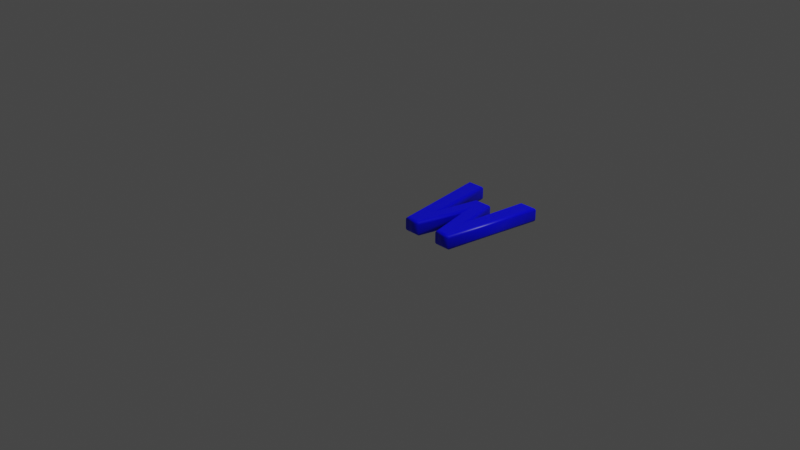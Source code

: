 # Source: 87.blend  (saved by Blender 2.83.19; exported with 4.5.12 LTS)
import bpy
from mathutils import Matrix  # noqa: F401  (used for matrix-valued properties, if any)

bpy.ops.wm.read_factory_settings(use_empty=True)
scene = bpy.context.scene
scene.name = 'Scene'

# ---- collections
col_collection = bpy.data.collections.new('Collection'); scene.collection.children.link(col_collection)

# ---- materials (node trees are filled in below, after node groups)
mat_material = bpy.data.materials.new('Material')
mat_material.alpha_threshold = 0.0
mat_material.use_transparent_shadow = False
mat_material.line_color = (0.0, 0.0, 0.0, 1.0)

# ---- material node trees
mat_material.use_nodes = True; mat_material.node_tree.nodes.clear()
_N = mat_material.node_tree.nodes; _L = mat_material.node_tree.links
n0 = _N.new('ShaderNodeOutputMaterial'); n0.name = 'Material Output'; n0.location = (300, 300)
n1 = _N.new('ShaderNodeBsdfPrincipled'); n1.name = 'Principled BSDF'; n1.location = (10, 300)
n1.distribution = 'GGX'
n1.subsurface_method = 'BURLEY'
n1.inputs[0].default_value = (0.0, 0.0, 1.0, 1.0)
n1.inputs[2].default_value = 0.4
n1.inputs[3].default_value = 1.45
n1.inputs[27].default_value = (0.0, 0.0, 0.0, 1.0)
n1.inputs[28].default_value = 1.0
_L.new(n1.outputs[0], n0.inputs[0])
n0.is_active_output = True

# ---- world
world_world = bpy.data.worlds.new('World'); scene.world = world_world
world_world.use_nodes = True; world_world.node_tree.nodes.clear()
_N = world_world.node_tree.nodes; _L = world_world.node_tree.links
n0 = _N.new('ShaderNodeOutputWorld'); n0.name = 'World Output'; n0.location = (300, 300)
n1 = _N.new('ShaderNodeBackground'); n1.name = 'Background'; n1.location = (10, 300)
n1.inputs[0].default_value = (0.05088, 0.05088, 0.05088, 1.0)
_L.new(n1.outputs[0], n0.inputs[0])
n0.is_active_output = True
world_world.color = (0.05088, 0.05088, 0.05088)
world_world.use_sun_shadow = False
world_world.sun_shadow_jitter_overblur = 0.0

# ---- cameras
cam_camera = bpy.data.cameras.new('Camera')
cam_camera.clip_end = 100.0
cam_camera.ortho_scale = 7.314

# ---- lights
light_light = bpy.data.lights.new('Light', 'POINT')
light_light.transmission_factor = 0.0
light_light.energy = 1000.0
light_light.shadow_soft_size = 0.1
light_light.shadow_maximum_resolution = 0.006
light_light.use_absolute_resolution = True

# ---- meshes
me_87 = bpy.data.meshes.new('87')
me_87.from_pydata([(0.1552, 1.311e-09, 0.08), (1.522e-09, 1.039, 0.08), (0.1371, 1.039, 0.08), (0.2367, 0.1956, 0.08), (0.355, 0.7539, 0.08), (0.5019, 0.7539, 0.08), (0.6216, 0.1942, 0.08), (0.7212, 1.039, 0.08), (0.8583, 1.039, 0.08), (0.7031, 1.311e-09, 0.08), (0.5701, 1.311e-09, 0.08), (0.4288, 0.6175, 0.08), (0.2882, 1.311e-09, 0.08), (0.1552, -3.577e-10, -0.08), (-4.151e-10, 1.039, -0.08), (0.1371, 1.039, -0.08), (0.2367, 0.1956, -0.08), (0.355, 0.7539, -0.08), (0.5019, 0.7539, -0.08), (0.6216, 0.1942, -0.08), (0.7212, 1.039, -0.08), (0.8583, 1.039, -0.08), (0.7031, -3.577e-10, -0.08), (0.5701, -3.577e-10, -0.08), (0.4288, 0.6175, -0.08), (0.2882, -3.577e-10, -0.08), (0.1552, -3.577e-10, -0.08), (0.1453, -0.01148, -0.07772), (0.137, -0.02121, -0.07121), (0.1314, -0.02772, -0.06148), (0.1294, -0.03, -0.05), (0.1294, -0.03, 0.05), (0.1314, -0.02772, 0.06148), (0.137, -0.02121, 0.07121), (0.1453, -0.01148, 0.07772), (0.1552, 1.311e-09, 0.08), (-4.151e-10, 1.039, -0.08), (-0.01332, 1.051, -0.07772), (-0.02462, 1.061, -0.07121), (-0.03216, 1.067, -0.06148), (-0.03481, 1.069, -0.05), (-0.03481, 1.069, 0.05), (-0.03216, 1.067, 0.06148), (-0.02462, 1.061, 0.07121), (-0.01332, 1.051, 0.07772), (1.522e-09, 1.039, 0.08), (0.1371, 1.039, -0.08), (0.1473, 1.051, -0.07772), (0.156, 1.061, -0.07121), (0.1618, 1.067, -0.06148), (0.1638, 1.069, -0.05), (0.1638, 1.069, 0.05), (0.1618, 1.067, 0.06148), (0.156, 1.061, 0.07121), (0.1473, 1.051, 0.07772), (0.1371, 1.039, 0.08), (0.2367, 0.1956, -0.08), (0.2399, 0.2662, -0.07772), (0.2427, 0.3261, -0.07121), (0.2445, 0.3661, -0.06148), (0.2451, 0.3801, -0.05), (0.2451, 0.3801, 0.05), (0.2445, 0.3661, 0.06148), (0.2427, 0.3261, 0.07121), (0.2399, 0.2662, 0.07772), (0.2367, 0.1956, 0.08), (0.355, 0.7539, -0.08), (0.3457, 0.7654, -0.07772), (0.3378, 0.7751, -0.07121), (0.3326, 0.7816, -0.06148), (0.3307, 0.7839, -0.05), (0.3307, 0.7839, 0.05), (0.3326, 0.7816, 0.06148), (0.3378, 0.7751, 0.07121), (0.3457, 0.7654, 0.07772), (0.355, 0.7539, 0.08), (0.5019, 0.7539, -0.08), (0.5112, 0.7654, -0.07772), (0.5191, 0.7751, -0.07121), (0.5243, 0.7816, -0.06148), (0.5262, 0.7839, -0.05), (0.5262, 0.7839, 0.05), (0.5243, 0.7816, 0.06148), (0.5191, 0.7751, 0.07121), (0.5112, 0.7654, 0.07772), (0.5019, 0.7539, 0.08), (0.6216, 0.1942, -0.08), (0.6184, 0.2645, -0.07772), (0.6156, 0.324, -0.07121), (0.6137, 0.3638, -0.06148), (0.6131, 0.3778, -0.05), (0.6131, 0.3778, 0.05), (0.6137, 0.3638, 0.06148), (0.6156, 0.324, 0.07121), (0.6184, 0.2645, 0.07772), (0.6216, 0.1942, 0.08), (0.7212, 1.039, -0.08), (0.711, 1.051, -0.07772), (0.7023, 1.061, -0.07121), (0.6966, 1.067, -0.06148), (0.6945, 1.069, -0.05), (0.6945, 1.069, 0.05), (0.6966, 1.067, 0.06148), (0.7023, 1.061, 0.07121), (0.711, 1.051, 0.07772), (0.7212, 1.039, 0.08), (0.8583, 1.039, -0.08), (0.8717, 1.051, -0.07772), (0.883, 1.061, -0.07121), (0.8905, 1.067, -0.06148), (0.8931, 1.069, -0.05), (0.8931, 1.069, 0.05), (0.8905, 1.067, 0.06148), (0.883, 1.061, 0.07121), (0.8717, 1.051, 0.07772), (0.8583, 1.039, 0.08), (0.7031, -3.577e-10, -0.08), (0.713, -0.01148, -0.07772), (0.7214, -0.02121, -0.07121), (0.727, -0.02772, -0.06148), (0.7289, -0.03, -0.05), (0.7289, -0.03, 0.05), (0.727, -0.02772, 0.06148), (0.7214, -0.02121, 0.07121), (0.713, -0.01148, 0.07772), (0.7031, 1.311e-09, 0.08), (0.5701, -3.577e-10, -0.08), (0.561, -0.01148, -0.07772), (0.5532, -0.02121, -0.07121), (0.548, -0.02772, -0.06148), (0.5462, -0.03, -0.05), (0.5462, -0.03, 0.05), (0.548, -0.02772, 0.06148), (0.5532, -0.02121, 0.07121), (0.561, -0.01148, 0.07772), (0.5701, 1.311e-09, 0.08), (0.4288, 0.6175, -0.08), (0.4288, 0.5659, -0.07772), (0.4289, 0.5222, -0.07121), (0.4289, 0.4929, -0.06148), (0.4289, 0.4827, -0.05), (0.4289, 0.4827, 0.05), (0.4289, 0.4929, 0.06148), (0.4289, 0.5222, 0.07121), (0.4288, 0.5659, 0.07772), (0.4288, 0.6175, 0.08), (0.2882, -3.577e-10, -0.08), (0.2974, -0.01148, -0.07772), (0.3051, -0.02121, -0.07121), (0.3103, -0.02772, -0.06148), (0.3121, -0.03, -0.05), (0.3121, -0.03, 0.05), (0.3103, -0.02772, 0.06148), (0.3051, -0.02121, 0.07121), (0.2974, -0.01148, 0.07772), (0.2882, 1.311e-09, 0.08)], [], [(0, 2, 1), (0, 3, 2), (6, 8, 7), (6, 9, 8), (3, 11, 4), (11, 5, 4), (11, 6, 5), (3, 12, 11), (10, 6, 11), (0, 12, 3), (10, 9, 6), (15, 13, 14), (16, 13, 15), (21, 19, 20), (22, 19, 21), (24, 16, 17), (18, 24, 17), (19, 24, 18), (25, 16, 24), (19, 23, 24), (25, 13, 16), (22, 23, 19), (27, 37, 36, 26), (28, 38, 37, 27), (29, 39, 38, 28), (30, 40, 39, 29), (31, 41, 40, 30), (32, 42, 41, 31), (33, 43, 42, 32), (34, 44, 43, 33), (35, 45, 44, 34), (37, 47, 46, 36), (38, 48, 47, 37), (39, 49, 48, 38), (40, 50, 49, 39), (41, 51, 50, 40), (42, 52, 51, 41), (43, 53, 52, 42), (44, 54, 53, 43), (45, 55, 54, 44), (47, 57, 56, 46), (48, 58, 57, 47), (49, 59, 58, 48), (50, 60, 59, 49), (51, 61, 60, 50), (52, 62, 61, 51), (53, 63, 62, 52), (54, 64, 63, 53), (55, 65, 64, 54), (57, 67, 66, 56), (58, 68, 67, 57), (59, 69, 68, 58), (60, 70, 69, 59), (61, 71, 70, 60), (62, 72, 71, 61), (63, 73, 72, 62), (64, 74, 73, 63), (65, 75, 74, 64), (67, 77, 76, 66), (68, 78, 77, 67), (69, 79, 78, 68), (70, 80, 79, 69), (71, 81, 80, 70), (72, 82, 81, 71), (73, 83, 82, 72), (74, 84, 83, 73), (75, 85, 84, 74), (77, 87, 86, 76), (78, 88, 87, 77), (79, 89, 88, 78), (80, 90, 89, 79), (81, 91, 90, 80), (82, 92, 91, 81), (83, 93, 92, 82), (84, 94, 93, 83), (85, 95, 94, 84), (87, 97, 96, 86), (88, 98, 97, 87), (89, 99, 98, 88), (90, 100, 99, 89), (91, 101, 100, 90), (92, 102, 101, 91), (93, 103, 102, 92), (94, 104, 103, 93), (95, 105, 104, 94), (97, 107, 106, 96), (98, 108, 107, 97), (99, 109, 108, 98), (100, 110, 109, 99), (101, 111, 110, 100), (102, 112, 111, 101), (103, 113, 112, 102), (104, 114, 113, 103), (105, 115, 114, 104), (107, 117, 116, 106), (108, 118, 117, 107), (109, 119, 118, 108), (110, 120, 119, 109), (111, 121, 120, 110), (112, 122, 121, 111), (113, 123, 122, 112), (114, 124, 123, 113), (115, 125, 124, 114), (117, 127, 126, 116), (118, 128, 127, 117), (119, 129, 128, 118), (120, 130, 129, 119), (121, 131, 130, 120), (122, 132, 131, 121), (123, 133, 132, 122), (124, 134, 133, 123), (125, 135, 134, 124), (127, 137, 136, 126), (128, 138, 137, 127), (129, 139, 138, 128), (130, 140, 139, 129), (131, 141, 140, 130), (132, 142, 141, 131), (133, 143, 142, 132), (134, 144, 143, 133), (135, 145, 144, 134), (137, 147, 146, 136), (138, 148, 147, 137), (139, 149, 148, 138), (140, 150, 149, 139), (141, 151, 150, 140), (142, 152, 151, 141), (143, 153, 152, 142), (144, 154, 153, 143), (145, 155, 154, 144), (147, 27, 26, 146), (148, 28, 27, 147), (149, 29, 28, 148), (150, 30, 29, 149), (151, 31, 30, 150), (152, 32, 31, 151), (153, 33, 32, 152), (154, 34, 33, 153), (155, 35, 34, 154)])
me_87.polygons.foreach_set('use_smooth', [0, 0, 0, 0, 0, 0, 0, 0, 0, 0, 0, 0, 0, 0, 0, 0, 0, 0, 0, 0, 0, 0, 1, 1, 1, 1, 1, 1, 1, 1, 1, 1, 1, 1, 1, 1, 1, 1, 1, 1, 1, 1, 1, 1, 1, 1, 1, 1, 1, 1, 1, 1, 1, 1, 1, 1, 1, 1, 1, 1, 1, 1, 1, 1, 1, 1, 1, 1, 1, 1, 1, 1, 1, 1, 1, 1, 1, 1, 1, 1, 1, 1, 1, 1, 1, 1, 1, 1, 1, 1, 1, 1, 1, 1, 1, 1, 1, 1, 1, 1, 1, 1, 1, 1, 1, 1, 1, 1, 1, 1, 1, 1, 1, 1, 1, 1, 1, 1, 1, 1, 1, 1, 1, 1, 1, 1, 1, 1, 1, 1, 1, 1, 1, 1, 1, 1, 1, 1, 1])
_uv = me_87.uv_layers.new(name='UVMap')
_uv.uv.foreach_set('vector', [0.283, 0.5866, 0.6732, 0.5934, 0.6732, 0.6449, 0.283, 0.5866, 0.3565, 0.556, 0.6732, 0.5934, 0.3559, 0.4115, 0.6732, 0.3226, 0.6732, 0.3741, 0.3559, 0.4115, 0.283, 0.3809, 0.6732, 0.3226, 0.3565, 0.556, 0.5148, 0.4839, 0.5661, 0.5116, 0.5148, 0.4839, 0.5661, 0.4564, 0.5661, 0.5116, 0.5148, 0.4839, 0.3559, 0.4115, 0.5661, 0.4564, 0.3565, 0.556, 0.283, 0.5367, 0.5148, 0.4839, 0.283, 0.4308, 0.3559, 0.4115, 0.5148, 0.4839, 0.283, 0.5866, 0.283, 0.5367, 0.3565, 0.556, 0.283, 0.4308, 0.283, 0.3809, 0.3559, 0.4115, 0.6732, 0.05161, 0.283, 0.0584, 0.6732, 0.0001241, 0.3565, 0.08898, 0.283, 0.0584, 0.6732, 0.05161, 0.6732, 0.3224, 0.3559, 0.2335, 0.6732, 0.2709, 0.283, 0.2641, 0.3559, 0.2335, 0.6732, 0.3224, 0.5148, 0.1611, 0.3565, 0.08898, 0.5661, 0.1334, 0.5661, 0.1886, 0.5148, 0.1611, 0.5661, 0.1334, 0.3559, 0.2335, 0.5148, 0.1611, 0.5661, 0.1886, 0.283, 0.1083, 0.3565, 0.08898, 0.5148, 0.1611, 0.3559, 0.2335, 0.283, 0.2142, 0.5148, 0.1611, 0.283, 0.1083, 0.283, 0.0584, 0.3565, 0.08898, 0.283, 0.2641, 0.283, 0.2142, 0.3559, 0.2335, 0.01133, 0.7359, 0.005973, 0.6905, 0.005838, 0.6906, 0.01166, 0.7358, 0.01102, 0.736, 0.006131, 0.6904, 0.005973, 0.6905, 0.01133, 0.7359, 0.01075, 0.7361, 0.006323, 0.6904, 0.006131, 0.6904, 0.01102, 0.736, 0.01051, 0.7361, 0.006544, 0.6905, 0.006323, 0.6904, 0.01075, 0.7361, 0.006982, 0.7376, 0.00448, 0.69, 0.006544, 0.6905, 0.01051, 0.7361, 0.006624, 0.7379, 0.004343, 0.6899, 0.00448, 0.69, 0.006982, 0.7376, 0.006303, 0.7382, 0.004254, 0.6898, 0.004343, 0.6899, 0.006624, 0.7379, 0.005995, 0.7385, 0.004188, 0.6899, 0.004254, 0.6898, 0.006303, 0.7382, 0.00566, 0.7389, 0.004112, 0.6899, 0.004188, 0.6899, 0.005995, 0.7385, 0.005973, 0.6905, 0.01011, 0.6897, 0.01056, 0.69, 0.005838, 0.6906, 0.006131, 0.6904, 0.009658, 0.6896, 0.01011, 0.6897, 0.005973, 0.6905, 0.006323, 0.6904, 0.009223, 0.6896, 0.009658, 0.6896, 0.006131, 0.6904, 0.006544, 0.6905, 0.008811, 0.6898, 0.009223, 0.6896, 0.006323, 0.6904, 0.00448, 0.69, 0.009279, 0.6887, 0.008811, 0.6898, 0.006544, 0.6905, 0.004343, 0.6899, 0.009402, 0.6885, 0.009279, 0.6887, 0.00448, 0.69, 0.004254, 0.6898, 0.009484, 0.6883, 0.009402, 0.6885, 0.004343, 0.6899, 0.004188, 0.6899, 0.009502, 0.6881, 0.009484, 0.6883, 0.004254, 0.6898, 0.004112, 0.6899, 0.009454, 0.688, 0.009502, 0.6881, 0.004188, 0.6899, 0.01011, 0.6897, 0.01768, 0.7185, 0.01774, 0.7252, 0.01056, 0.69, 0.009658, 0.6896, 0.01751, 0.7125, 0.01768, 0.7185, 0.01011, 0.6897, 0.009223, 0.6896, 0.01719, 0.7078, 0.01751, 0.7125, 0.009658, 0.6896, 0.008811, 0.6898, 0.01663, 0.7049, 0.01719, 0.7078, 0.009223, 0.6896, 0.009279, 0.6887, 0.01267, 0.7017, 0.01663, 0.7049, 0.008811, 0.6898, 0.009402, 0.6885, 0.01194, 0.702, 0.01267, 0.7017, 0.009279, 0.6887, 0.009484, 0.6883, 0.01092, 0.7039, 0.01194, 0.702, 0.009402, 0.6885, 0.009502, 0.6881, 0.009718, 0.7072, 0.01092, 0.7039, 0.009484, 0.6883, 0.009454, 0.688, 0.008433, 0.7113, 0.009718, 0.7072, 0.009502, 0.6881, 0.01768, 0.7185, 0.0304, 0.6684, 0.03018, 0.6693, 0.01774, 0.7252, 0.01751, 0.7125, 0.03073, 0.6677, 0.0304, 0.6684, 0.01768, 0.7185, 0.01719, 0.7078, 0.03117, 0.667, 0.03073, 0.6677, 0.01751, 0.7125, 0.01663, 0.7049, 0.03168, 0.6665, 0.03117, 0.667, 0.01719, 0.7078, 0.01267, 0.7017, 0.02467, 0.6597, 0.03168, 0.6665, 0.01663, 0.7049, 0.01194, 0.702, 0.02385, 0.6589, 0.02467, 0.6597, 0.01267, 0.7017, 0.01092, 0.7039, 0.02314, 0.658, 0.02385, 0.6589, 0.01194, 0.702, 0.009718, 0.7072, 0.02251, 0.6569, 0.02314, 0.658, 0.01092, 0.7039, 0.008433, 0.7113, 0.02191, 0.6557, 0.02251, 0.6569, 0.009718, 0.7072, 0.0304, 0.6684, 0.0508, 0.6525, 0.05108, 0.6545, 0.03018, 0.6693, 0.03073, 0.6677, 0.05057, 0.6526, 0.0508, 0.6525, 0.0304, 0.6684, 0.03117, 0.667, 0.05062, 0.6541, 0.05057, 0.6526, 0.03073, 0.6677, 0.03168, 0.6665, 0.05099, 0.6561, 0.05062, 0.6541, 0.03117, 0.667, 0.02467, 0.6597, 0.04811, 0.6452, 0.05099, 0.6561, 0.03168, 0.6665, 0.02385, 0.6589, 0.04964, 0.6419, 0.04811, 0.6452, 0.02467, 0.6597, 0.02314, 0.658, 0.05086, 0.6386, 0.04964, 0.6419, 0.02385, 0.6589, 0.02251, 0.6569, 0.05141, 0.6361, 0.05086, 0.6386, 0.02314, 0.658, 0.02191, 0.6557, 0.05117, 0.6348, 0.05141, 0.6361, 0.02251, 0.6569, 0.0508, 0.6525, 0.1499, 0.7444, 0.1599, 0.7914, 0.05108, 0.6545, 0.05057, 0.6526, 0.1403, 0.7033, 0.1499, 0.7444, 0.0508, 0.6525, 0.05062, 0.6541, 0.1316, 0.6724, 0.1403, 0.7033, 0.05057, 0.6526, 0.05099, 0.6561, 0.1239, 0.654, 0.1316, 0.6724, 0.05062, 0.6541, 0.04811, 0.6452, 0.07885, 0.6357, 0.1239, 0.654, 0.05099, 0.6561, 0.04964, 0.6419, 0.07133, 0.6405, 0.07885, 0.6357, 0.04811, 0.6452, 0.05086, 0.6386, 0.06266, 0.6568, 0.07133, 0.6405, 0.04964, 0.6419, 0.05141, 0.6361, 0.05317, 0.6826, 0.06266, 0.6568, 0.05086, 0.6386, 0.05117, 0.6348, 0.04351, 0.7142, 0.05317, 0.6826, 0.05141, 0.6361, 0.1499, 0.7444, 0.2006, 0.08069, 0.1953, 0.08549, 0.1599, 0.7914, 0.1403, 0.7033, 0.2063, 0.07658, 0.2006, 0.08069, 0.1499, 0.7444, 0.1316, 0.6724, 0.2124, 0.0737, 0.2063, 0.07658, 0.1403, 0.7033, 0.1239, 0.654, 0.2186, 0.0723, 0.2124, 0.0737, 0.1316, 0.6724, 0.07885, 0.6357, 0.1726, 0.05041, 0.2186, 0.0723, 0.1239, 0.654, 0.07133, 0.6405, 0.1694, 0.04915, 0.1726, 0.05041, 0.07885, 0.6357, 0.06266, 0.6568, 0.1666, 0.04871, 0.1694, 0.04915, 0.07133, 0.6405, 0.05317, 0.6826, 0.1639, 0.04828, 0.1666, 0.04871, 0.06266, 0.6568, 0.04351, 0.7142, 0.1611, 0.04683, 0.1639, 0.04828, 0.05317, 0.6826, 0.2006, 0.08069, 0.2789, 0.05044, 0.2828, 0.06786, 0.1953, 0.08549, 0.2063, 0.07658, 0.2741, 0.03457, 0.2789, 0.05044, 0.2006, 0.08069, 0.2124, 0.0737, 0.268, 0.02103, 0.2741, 0.03457, 0.2063, 0.07658, 0.2186, 0.0723, 0.2609, 0.01038, 0.268, 0.02103, 0.2124, 0.0737, 0.1726, 0.05041, 0.2821, 0.001023, 0.2609, 0.01038, 0.2186, 0.0723, 0.1694, 0.04915, 0.2818, 0.0001241, 0.2821, 0.001023, 0.1726, 0.05041, 0.1666, 0.04871, 0.2805, 0.001591, 0.2818, 0.0001241, 0.1694, 0.04915, 0.1639, 0.04828, 0.2786, 0.0047, 0.2805, 0.001591, 0.1666, 0.04871, 0.1611, 0.04683, 0.2767, 0.008305, 0.2786, 0.0047, 0.1639, 0.04828, 0.2789, 0.05044, 0.2278, 0.9157, 0.2299, 0.9116, 0.2828, 0.06786, 0.2741, 0.03457, 0.2253, 0.9188, 0.2278, 0.9157, 0.2789, 0.05044, 0.268, 0.02103, 0.2226, 0.9207, 0.2253, 0.9188, 0.2741, 0.03457, 0.2609, 0.01038, 0.2195, 0.9211, 0.2226, 0.9207, 0.268, 0.02103, 0.2821, 0.001023, 0.2688, 0.9378, 0.2195, 0.9211, 0.2609, 0.01038, 0.2818, 0.0001241, 0.2727, 0.9406, 0.2688, 0.9378, 0.2821, 0.001023, 0.2805, 0.001591, 0.276, 0.9425, 0.2727, 0.9406, 0.2818, 0.0001241, 0.2786, 0.0047, 0.2792, 0.9439, 0.276, 0.9425, 0.2805, 0.001591, 0.2767, 0.008305, 0.2828, 0.9453, 0.2792, 0.9439, 0.2786, 0.0047, 0.2278, 0.9157, 0.1644, 0.9289, 0.1608, 0.9129, 0.2299, 0.9116, 0.2253, 0.9188, 0.1686, 0.9442, 0.1644, 0.9289, 0.2278, 0.9157, 0.2226, 0.9207, 0.1733, 0.9584, 0.1686, 0.9442, 0.2253, 0.9188, 0.2195, 0.9211, 0.1785, 0.9714, 0.1733, 0.9584, 0.2226, 0.9207, 0.2688, 0.9378, 0.177, 0.9945, 0.1785, 0.9714, 0.2195, 0.9211, 0.2727, 0.9406, 0.1781, 0.9964, 0.177, 0.9945, 0.2688, 0.9378, 0.276, 0.9425, 0.1794, 0.9975, 0.1781, 0.9964, 0.2727, 0.9406, 0.2792, 0.9439, 0.181, 0.9984, 0.1794, 0.9975, 0.276, 0.9425, 0.2828, 0.9453, 0.1827, 0.9999, 0.181, 0.9984, 0.2792, 0.9439, 0.1644, 0.9289, 0.04847, 0.7089, 0.04531, 0.6897, 0.1608, 0.9129, 0.1686, 0.9442, 0.05102, 0.727, 0.04847, 0.7089, 0.1644, 0.9289, 0.1733, 0.9584, 0.05246, 0.7425, 0.05102, 0.727, 0.1686, 0.9442, 0.1785, 0.9714, 0.05244, 0.7544, 0.05246, 0.7425, 0.1733, 0.9584, 0.177, 0.9945, 0.03064, 0.7745, 0.05244, 0.7544, 0.1785, 0.9714, 0.1781, 0.9964, 0.02627, 0.7754, 0.03064, 0.7745, 0.177, 0.9945, 0.1794, 0.9975, 0.01937, 0.7728, 0.02627, 0.7754, 0.1781, 0.9964, 0.181, 0.9984, 0.01037, 0.7674, 0.01937, 0.7728, 0.1794, 0.9975, 0.1827, 0.9999, 0.0001241, 0.7602, 0.01037, 0.7674, 0.181, 0.9984, 0.04847, 0.7089, 0.01758, 0.7412, 0.01814, 0.7403, 0.04531, 0.6897, 0.05102, 0.727, 0.01685, 0.7414, 0.01758, 0.7412, 0.04847, 0.7089, 0.05246, 0.7425, 0.0161, 0.741, 0.01685, 0.7414, 0.05102, 0.727, 0.05244, 0.7544, 0.01544, 0.7405, 0.0161, 0.741, 0.05246, 0.7425, 0.03064, 0.7745, 0.01196, 0.7442, 0.01544, 0.7405, 0.05244, 0.7544, 0.02627, 0.7754, 0.01237, 0.7448, 0.01196, 0.7442, 0.03064, 0.7745, 0.01937, 0.7728, 0.01273, 0.7455, 0.01237, 0.7448, 0.02627, 0.7754, 0.01037, 0.7674, 0.01282, 0.7462, 0.01273, 0.7455, 0.01937, 0.7728, 0.0001241, 0.7602, 0.01249, 0.7466, 0.01282, 0.7462, 0.01037, 0.7674, 0.01758, 0.7412, 0.01133, 0.7359, 0.01166, 0.7358, 0.01814, 0.7403, 0.01685, 0.7414, 0.01102, 0.736, 0.01133, 0.7359, 0.01758, 0.7412, 0.0161, 0.741, 0.01075, 0.7361, 0.01102, 0.736, 0.01685, 0.7414, 0.01544, 0.7405, 0.01051, 0.7361, 0.01075, 0.7361, 0.0161, 0.741, 0.01196, 0.7442, 0.006982, 0.7376, 0.01051, 0.7361, 0.01544, 0.7405, 0.01237, 0.7448, 0.006624, 0.7379, 0.006982, 0.7376, 0.01196, 0.7442, 0.01273, 0.7455, 0.006303, 0.7382, 0.006624, 0.7379, 0.01237, 0.7448, 0.01282, 0.7462, 0.005995, 0.7385, 0.006303, 0.7382, 0.01273, 0.7455, 0.01249, 0.7466, 0.00566, 0.7389, 0.005995, 0.7385, 0.01282, 0.7462])
me_87.materials.append(mat_material)
me_87.use_remesh_fix_poles = True
me_87.use_remesh_preserve_attributes = False
me_87.use_mirror_vertex_groups = False
me_87.update()

# ---- objects
ob_light = bpy.data.objects.new('Light', light_light)
ob_camera = bpy.data.objects.new('Camera', cam_camera)
ob_87 = bpy.data.objects.new('87', me_87)

# ---- transforms, parenting, visibility, modifiers, constraints
ob_light.location = (4.076, 1.005, 5.904)
ob_light.rotation_euler = (0.6503, 0.05522, 1.866)
ob_light.lock_rotations_4d = False
ob_light.empty_display_type = 'ARROWS'
ob_light.color = (0.0, 0.0, 0.0, 0.0)
ob_light.lineart.crease_threshold = 0.0
ob_camera.location = (7.359, -6.926, 4.958)
ob_camera.rotation_euler = (1.109, 0.0, 0.8149)
ob_camera.lock_rotations_4d = False
ob_camera.empty_display_type = 'ARROWS'
ob_camera.color = (0.0, 0.0, 0.0, 0.0)
ob_camera.display_type = 'WIRE'
ob_camera.lineart.crease_threshold = 0.0
ob_87.location = (0.0, 0.0, 0.0)
ob_87.lineart.crease_threshold = 0.0

# ---- collection membership
col_collection.objects.link(ob_light)
col_collection.objects.link(ob_camera)
col_collection.objects.link(ob_87)

# ---- scene / render settings (as saved in the file)
scene.camera = ob_camera
scene.frame_start = 1; scene.frame_end = 250; scene.frame_set(1)
scene.render.engine = 'BLENDER_EEVEE_NEXT'
scene.cycles.use_denoising = False
scene.cycles.samples = 128
scene.cycles.sampling_pattern = 'TABULATED_SOBOL'
scene.cycles.use_adaptive_sampling = False
scene.cycles.use_light_tree = False
scene.view_settings.view_transform = 'Filmic'
bpy.context.view_layer.update()
